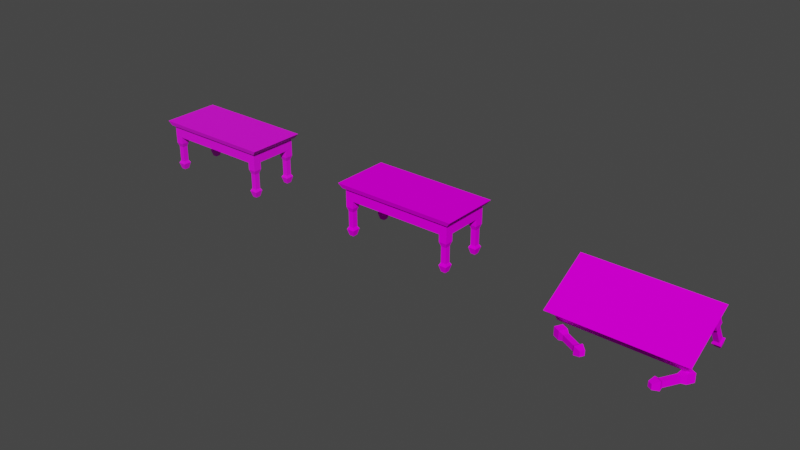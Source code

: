 # Source: coftab1a.blend  (saved by Blender 2.92.15; exported with 4.5.12 LTS)
import bpy
from mathutils import Matrix  # noqa: F401  (used for matrix-valued properties, if any)

bpy.ops.wm.read_factory_settings(use_empty=True)
scene = bpy.context.scene
scene.name = 'Scene'

# ---- collections
col_collection = bpy.data.collections.new('Collection'); scene.collection.children.link(col_collection)

# ---- images (referenced by path relative to the original .blend; pixels are not part of the script)
import os
ASSET_DIR = os.environ.get("B2B_ASSET_DIR", "")  # directory of the original .blend (textures are referenced by path, not embedded)
HERE = os.path.dirname(os.path.abspath(__file__))  # packed textures are extracted next to this script under _unpacked/

def load_image(name, relpath, width, height, colorspace="sRGB"):
    """Load a texture the original file referenced (path relative to the .blend, or extracted next to this script)."""
    p = next((c for c in (os.path.join(HERE, relpath), os.path.join(ASSET_DIR, relpath)) if relpath and os.path.exists(c)), "")
    if p:
        img = bpy.data.images.load(p, check_existing=True)
        img.name = name
    else:  # same state as the original file: an image datablock whose file is absent (Cycles renders it pink)
        img = bpy.data.images.new(name, width, height)
        img.source = "FILE"
        img.filepath = "//" + (relpath or name)
    img.colorspace_settings.name = colorspace
    return img
img_sidtab1_png = load_image('sidtab1.png', 'sidtab1.png', 1024, 1024, 'sRGB')
img_sidtab1x_png = load_image('sidtab1x.png', 'sidtab1x.png', 1024, 1024, 'sRGB')

# ---- materials (node trees are filled in below, after node groups)
mat_sidtab1_png = bpy.data.materials.new('sidtab1.png')
mat_sidtab1_png.use_transparent_shadow = False
mat_sidtab1x_png = bpy.data.materials.new('sidtab1x.png')
mat_sidtab1x_png.use_transparent_shadow = False

# ---- material node trees
mat_sidtab1_png.use_nodes = True; mat_sidtab1_png.node_tree.nodes.clear()
_N = mat_sidtab1_png.node_tree.nodes; _L = mat_sidtab1_png.node_tree.links
n0 = _N.new('ShaderNodeBsdfPrincipled'); n0.name = 'Principled BSDF'; n0.location = (10, 300)
n0.distribution = 'GGX'
n0.subsurface_method = 'BURLEY'
n0.inputs[3].default_value = 1.45
n0.inputs[27].default_value = (0.0, 0.0, 0.0, 1.0)
n0.inputs[28].default_value = 1.0
n1 = _N.new('ShaderNodeOutputMaterial'); n1.name = 'Material Output'; n1.location = (300, 300)
n2 = _N.new('ShaderNodeTexImage'); n2.name = 'Image Texture'; n2.location = (-280, 280)
n2.image = img_sidtab1_png
_L.new(n0.outputs[0], n1.inputs[0])
_L.new(n2.outputs[0], n0.inputs[0])
n1.is_active_output = True
mat_sidtab1x_png.use_nodes = True; mat_sidtab1x_png.node_tree.nodes.clear()
_N = mat_sidtab1x_png.node_tree.nodes; _L = mat_sidtab1x_png.node_tree.links
n0 = _N.new('ShaderNodeBsdfPrincipled'); n0.name = 'Principled BSDF'; n0.location = (10, 300)
n0.distribution = 'GGX'
n0.subsurface_method = 'BURLEY'
n0.inputs[3].default_value = 1.45
n0.inputs[13].default_value = 0.0
n0.inputs[27].default_value = (0.0, 0.0, 0.0, 1.0)
n0.inputs[28].default_value = 1.0
n1 = _N.new('ShaderNodeOutputMaterial'); n1.name = 'Material Output'; n1.location = (300, 300)
n2 = _N.new('ShaderNodeTexImage'); n2.name = 'Image Texture'; n2.location = (-280, 280)
n2.image = img_sidtab1x_png
_L.new(n0.outputs[0], n1.inputs[0])
_L.new(n2.outputs[0], n0.inputs[0])
n1.is_active_output = True

# ---- world
world_world = bpy.data.worlds.new('World'); scene.world = world_world
world_world.use_nodes = True; world_world.node_tree.nodes.clear()
_N = world_world.node_tree.nodes; _L = world_world.node_tree.links
n0 = _N.new('ShaderNodeOutputWorld'); n0.name = 'World Output'; n0.location = (300, 300)
n1 = _N.new('ShaderNodeBackground'); n1.name = 'Background'; n1.location = (10, 300)
n1.inputs[0].default_value = (0.05088, 0.05088, 0.05088, 1.0)
_L.new(n1.outputs[0], n0.inputs[0])
n0.is_active_output = True
world_world.color = (0.05088, 0.05088, 0.05088)
world_world.use_sun_shadow = False
world_world.sun_shadow_jitter_overblur = 0.0

# ---- meshes
me_leg1 = bpy.data.meshes.new('leg1')
me_leg1.from_pydata([(2.1, 0.7353, 0.4292), (2.439, 0.7353, 0.4292), (2.1, 1.097, 0.4292), (2.439, 1.097, 0.4292), (2.17, 0.8097, -1.121), (2.369, 0.8097, -1.121), (2.17, 1.022, -1.121), (2.369, 1.022, -1.121), (2.1, 0.7353, 0.1191), (2.439, 0.7353, 0.1191), (2.439, 1.097, 0.1191), (2.1, 1.097, 0.1191), (2.159, 0.7979, -0.06494), (2.38, 0.7979, -0.06494), (2.38, 1.034, -0.06494), (2.159, 1.034, -0.06494), (2.159, 0.7979, -0.7446), (2.38, 0.7979, -0.7446), (2.38, 1.034, -0.7446), (2.159, 1.034, -0.7446), (2.1, 0.7353, -0.8495), (2.439, 0.7353, -0.8495), (2.439, 1.097, -0.8495), (2.1, 1.097, -0.8495), (-2.439, -1.095, 0.9239), (2.439, -1.095, 0.9239), (-2.439, 1.097, 0.9239), (2.439, 1.097, 0.9239), (-2.439, -1.095, 0.4338), (2.439, -1.095, 0.4338), (-2.439, 1.097, 0.4338), (2.439, 1.097, 0.4338), (-2.538, -1.195, 0.9234), (2.538, -1.195, 0.9234), (-2.538, 1.195, 0.9234), (2.538, 1.195, 0.9234), (-2.69, -1.266, 1.121), (2.69, -1.266, 1.121), (-2.69, 1.266, 1.121), (2.69, 1.266, 1.121), (2.1, -1.094, 0.4292), (2.438, -1.094, 0.4292), (2.1, -0.7326, 0.4292), (2.438, -0.7326, 0.4292), (2.169, -1.019, -1.121), (2.369, -1.019, -1.121), (2.169, -0.807, -1.121), (2.369, -0.807, -1.121), (2.1, -1.094, 0.1191), (2.438, -1.094, 0.1191), (2.438, -0.7326, 0.1191), (2.1, -0.7326, 0.1191), (2.158, -1.031, -0.06494), (2.38, -1.031, -0.06494), (2.38, -0.7952, -0.06494), (2.158, -0.7952, -0.06494), (2.158, -1.031, -0.7446), (2.38, -1.031, -0.7446), (2.38, -0.7952, -0.7446), (2.158, -0.7952, -0.7446), (2.1, -1.094, -0.8495), (2.438, -1.094, -0.8495), (2.438, -0.7326, -0.8495), (2.1, -0.7326, -0.8495), (-2.438, -1.094, 0.4292), (-2.1, -1.094, 0.4292), (-2.438, -0.7326, 0.4292), (-2.1, -0.7326, 0.4292), (-2.369, -1.019, -1.121), (-2.17, -1.019, -1.121), (-2.369, -0.807, -1.121), (-2.17, -0.807, -1.121), (-2.438, -1.094, 0.1191), (-2.1, -1.094, 0.1191), (-2.1, -0.7326, 0.1191), (-2.438, -0.7326, 0.1191), (-2.38, -1.031, -0.06494), (-2.159, -1.031, -0.06494), (-2.159, -0.7952, -0.06494), (-2.38, -0.7952, -0.06494), (-2.38, -1.031, -0.7446), (-2.159, -1.031, -0.7446), (-2.159, -0.7952, -0.7446), (-2.38, -0.7952, -0.7446), (-2.438, -1.094, -0.8495), (-2.1, -1.094, -0.8495), (-2.1, -0.7326, -0.8495), (-2.438, -0.7326, -0.8495), (-2.438, 0.7353, 0.4292), (-2.1, 0.7353, 0.4292), (-2.438, 1.097, 0.4292), (-2.1, 1.097, 0.4292), (-2.369, 0.8097, -1.121), (-2.169, 0.8097, -1.121), (-2.369, 1.022, -1.121), (-2.169, 1.022, -1.121), (-2.438, 0.7353, 0.1191), (-2.1, 0.7353, 0.1191), (-2.1, 1.097, 0.1191), (-2.438, 1.097, 0.1191), (-2.38, 0.7979, -0.06494), (-2.158, 0.7979, -0.06494), (-2.158, 1.034, -0.06494), (-2.38, 1.034, -0.06494), (-2.38, 0.7979, -0.7446), (-2.158, 0.7979, -0.7446), (-2.158, 1.034, -0.7446), (-2.38, 1.034, -0.7446), (-2.438, 0.7353, -0.8495), (-2.1, 0.7353, -0.8495), (-2.1, 1.097, -0.8495), (-2.438, 1.097, -0.8495)], [], [(0, 3, 2), (1, 3, 0), (4, 7, 5), (6, 7, 4), (0, 9, 1), (8, 9, 0), (8, 13, 9), (12, 13, 8), (12, 17, 13), (16, 17, 12), (16, 21, 17), (20, 21, 16), (20, 5, 21), (4, 5, 20), (1, 10, 3), (9, 10, 1), (9, 14, 10), (13, 14, 9), (13, 18, 14), (17, 18, 13), (17, 22, 18), (21, 22, 17), (21, 7, 22), (5, 7, 21), (3, 11, 2), (10, 11, 3), (10, 15, 11), (14, 15, 10), (14, 19, 15), (18, 19, 14), (18, 23, 19), (22, 23, 18), (22, 6, 23), (7, 6, 22), (2, 8, 0), (11, 8, 2), (11, 12, 8), (15, 12, 11), (15, 16, 12), (19, 16, 15), (19, 20, 16), (23, 20, 19), (23, 4, 20), (6, 4, 23), (24, 27, 26), (25, 27, 24), (24, 29, 25), (28, 29, 24), (25, 31, 27), (29, 31, 25), (27, 30, 26), (31, 30, 27), (26, 28, 24), (30, 28, 26), (35, 32, 34), (33, 32, 35), (37, 32, 33), (36, 32, 37), (39, 33, 35), (37, 33, 39), (38, 35, 34), (39, 35, 38), (36, 34, 32), (38, 34, 36), (40, 43, 42), (41, 43, 40), (44, 47, 45), (46, 47, 44), (40, 49, 41), (48, 49, 40), (48, 53, 49), (52, 53, 48), (52, 57, 53), (56, 57, 52), (56, 61, 57), (60, 61, 56), (60, 45, 61), (44, 45, 60), (41, 50, 43), (49, 50, 41), (49, 54, 50), (53, 54, 49), (53, 58, 54), (57, 58, 53), (57, 62, 58), (61, 62, 57), (61, 47, 62), (45, 47, 61), (43, 51, 42), (50, 51, 43), (50, 55, 51), (54, 55, 50), (54, 59, 55), (58, 59, 54), (58, 63, 59), (62, 63, 58), (62, 46, 63), (47, 46, 62), (42, 48, 40), (51, 48, 42), (51, 52, 48), (55, 52, 51), (55, 56, 52), (59, 56, 55), (59, 60, 56), (63, 60, 59), (63, 44, 60), (46, 44, 63), (64, 67, 66), (65, 67, 64), (68, 71, 69), (70, 71, 68), (64, 73, 65), (72, 73, 64), (72, 77, 73), (76, 77, 72), (76, 81, 77), (80, 81, 76), (80, 85, 81), (84, 85, 80), (84, 69, 85), (68, 69, 84), (65, 74, 67), (73, 74, 65), (73, 78, 74), (77, 78, 73), (77, 82, 78), (81, 82, 77), (81, 86, 82), (85, 86, 81), (85, 71, 86), (69, 71, 85), (67, 75, 66), (74, 75, 67), (74, 79, 75), (78, 79, 74), (78, 83, 79), (82, 83, 78), (82, 87, 83), (86, 87, 82), (86, 70, 87), (71, 70, 86), (66, 72, 64), (75, 72, 66), (75, 76, 72), (79, 76, 75), (79, 80, 76), (83, 80, 79), (83, 84, 80), (87, 84, 83), (87, 68, 84), (70, 68, 87), (88, 91, 90), (89, 91, 88), (92, 95, 93), (94, 95, 92), (88, 97, 89), (96, 97, 88), (96, 101, 97), (100, 101, 96), (100, 105, 101), (104, 105, 100), (104, 109, 105), (108, 109, 104), (108, 93, 109), (92, 93, 108), (89, 98, 91), (97, 98, 89), (97, 102, 98), (101, 102, 97), (101, 106, 102), (105, 106, 101), (105, 110, 106), (109, 110, 105), (109, 95, 110), (93, 95, 109), (91, 99, 90), (98, 99, 91), (98, 103, 99), (102, 103, 98), (102, 107, 103), (106, 107, 102), (106, 111, 107), (110, 111, 106), (110, 94, 111), (95, 94, 110), (90, 96, 88), (99, 96, 90), (99, 100, 96), (103, 100, 99), (103, 104, 100), (107, 104, 103), (107, 108, 104), (111, 108, 107), (111, 92, 108), (94, 92, 111), (28, 31, 29), (30, 31, 28), (39, 36, 37), (38, 36, 39)])
_uv = me_leg1.uv_layers.new(name='UVMap')
_uv.uv.foreach_set('vector', [0.8125, 0.0, 0.9375, 0.5, 0.8125, 0.5, 0.9375, 0.0, 0.9375, 0.5, 0.8125, 0.0, 0.9375, 0.0, 0.8125, 0.5, 0.8125, 0.0, 0.9375, 0.5, 0.8125, 0.5, 0.9375, 0.0, 0.8125, 0.0, 0.9375, 0.1, 0.9375, 0.0, 0.8125, 0.1, 0.9375, 0.1, 0.8125, 0.0, 0.8125, 0.1, 0.9375, 0.2, 0.9375, 0.1, 0.8125, 0.2, 0.9375, 0.2, 0.8125, 0.1, 0.8125, 0.2, 0.9375, 0.3, 0.9375, 0.2, 0.8125, 0.3, 0.9375, 0.3, 0.8125, 0.2, 0.8125, 0.3, 0.9375, 0.4, 0.9375, 0.3, 0.8125, 0.4, 0.9375, 0.4, 0.8125, 0.3, 0.8125, 0.4, 0.9375, 0.5, 0.9375, 0.4, 0.8125, 0.5, 0.9375, 0.5, 0.8125, 0.4, 0.8125, 0.0, 0.9375, 0.1, 0.9375, 0.0, 0.8125, 0.1, 0.9375, 0.1, 0.8125, 0.0, 0.8125, 0.1, 0.9375, 0.2, 0.9375, 0.1, 0.8125, 0.2, 0.9375, 0.2, 0.8125, 0.1, 0.8125, 0.2, 0.9375, 0.3, 0.9375, 0.2, 0.8125, 0.3, 0.9375, 0.3, 0.8125, 0.2, 0.8125, 0.3, 0.9375, 0.4, 0.9375, 0.3, 0.8125, 0.4, 0.9375, 0.4, 0.8125, 0.3, 0.8125, 0.4, 0.9375, 0.5, 0.9375, 0.4, 0.8125, 0.5, 0.9375, 0.5, 0.8125, 0.4, 0.8125, 0.0, 0.9375, 0.1, 0.9375, 0.0, 0.8125, 0.1, 0.9375, 0.1, 0.8125, 0.0, 0.8125, 0.1, 0.9375, 0.2, 0.9375, 0.1, 0.8125, 0.2, 0.9375, 0.2, 0.8125, 0.1, 0.8125, 0.2, 0.9375, 0.3, 0.9375, 0.2, 0.8125, 0.3, 0.9375, 0.3, 0.8125, 0.2, 0.8125, 0.3, 0.9375, 0.4, 0.9375, 0.3, 0.8125, 0.4, 0.9375, 0.4, 0.8125, 0.3, 0.8125, 0.4, 0.9375, 0.5, 0.9375, 0.4, 0.8125, 0.5, 0.9375, 0.5, 0.8125, 0.4, 0.8125, 0.0, 0.9375, 0.1, 0.9375, 0.0, 0.8125, 0.1, 0.9375, 0.1, 0.8125, 0.0, 0.8125, 0.1, 0.9375, 0.2, 0.9375, 0.1, 0.8125, 0.2, 0.9375, 0.2, 0.8125, 0.1, 0.8125, 0.2, 0.9375, 0.3, 0.9375, 0.2, 0.8125, 0.3, 0.9375, 0.3, 0.8125, 0.2, 0.8125, 0.3, 0.9375, 0.4, 0.9375, 0.3, 0.8125, 0.4, 0.9375, 0.4, 0.8125, 0.3, 0.8125, 0.4, 0.9375, 0.5, 0.9375, 0.4, 0.8125, 0.5, 0.9375, 0.5, 0.8125, 0.4, 0.0003347, 0.0001512, 0.7271, 0.3023, 0.0003347, 0.3023, 0.7271, 0.000151, 0.7271, 0.3023, 0.0003347, 0.0001512, 0.0003347, 0.1393, 0.7271, 0.02523, 0.7271, 0.1393, 0.0003347, 0.02523, 0.7271, 0.02523, 0.0003347, 0.1393, 0.0003635, 0.1393, 0.7271, 0.02523, 0.7271, 0.1393, 0.0003635, 0.02523, 0.7271, 0.02523, 0.0003635, 0.1393, 0.000392, 0.1393, 0.7272, 0.02523, 0.7272, 0.1393, 0.000392, 0.02523, 0.7272, 0.02523, 0.000392, 0.1393, 0.0003635, 0.1393, 0.7271, 0.02523, 0.7271, 0.1393, 0.0003635, 0.02523, 0.7271, 0.02523, 0.0003635, 0.1393, 0.1678, 0.9194, 0.8453, 0.5806, 0.8453, 0.9194, 0.1678, 0.5806, 0.8453, 0.5806, 0.1678, 0.9194, 0.8526, 0.6037, 0.1547, 0.5135, 0.8322, 0.5135, 0.1344, 0.6037, 0.1547, 0.5135, 0.8526, 0.6037, 0.8591, 0.6037, 0.1612, 0.5135, 0.8388, 0.5135, 0.1409, 0.6037, 0.1612, 0.5135, 0.8591, 0.6037, 0.8656, 0.6037, 0.1678, 0.5135, 0.8453, 0.5135, 0.1474, 0.6037, 0.1678, 0.5135, 0.8656, 0.6037, 0.8591, 0.6037, 0.1612, 0.5135, 0.8388, 0.5135, 0.1409, 0.6037, 0.1612, 0.5135, 0.8591, 0.6037, 0.8125, 0.0, 0.9375, 0.5, 0.8125, 0.5, 0.9375, 0.0, 0.9375, 0.5, 0.8125, 0.0, 0.9375, 0.0, 0.8125, 0.5, 0.8125, 0.0, 0.9375, 0.5, 0.8125, 0.5, 0.9375, 0.0, 0.8125, 0.0, 0.9375, 0.1, 0.9375, 0.0, 0.8125, 0.1, 0.9375, 0.1, 0.8125, 0.0, 0.8125, 0.1, 0.9375, 0.2, 0.9375, 0.1, 0.8125, 0.2, 0.9375, 0.2, 0.8125, 0.1, 0.8125, 0.2, 0.9375, 0.3, 0.9375, 0.2, 0.8125, 0.3, 0.9375, 0.3, 0.8125, 0.2, 0.8125, 0.3, 0.9375, 0.4, 0.9375, 0.3, 0.8125, 0.4, 0.9375, 0.4, 0.8125, 0.3, 0.8125, 0.4, 0.9375, 0.5, 0.9375, 0.4, 0.8125, 0.5, 0.9375, 0.5, 0.8125, 0.4, 0.8125, 0.0, 0.9375, 0.1, 0.9375, 0.0, 0.8125, 0.1, 0.9375, 0.1, 0.8125, 0.0, 0.8125, 0.1, 0.9375, 0.2, 0.9375, 0.1, 0.8125, 0.2, 0.9375, 0.2, 0.8125, 0.1, 0.8125, 0.2, 0.9375, 0.3, 0.9375, 0.2, 0.8125, 0.3, 0.9375, 0.3, 0.8125, 0.2, 0.8125, 0.3, 0.9375, 0.4, 0.9375, 0.3, 0.8125, 0.4, 0.9375, 0.4, 0.8125, 0.3, 0.8125, 0.4, 0.9375, 0.5, 0.9375, 0.4, 0.8125, 0.5, 0.9375, 0.5, 0.8125, 0.4, 0.8125, 0.0, 0.9375, 0.1, 0.9375, 0.0, 0.8125, 0.1, 0.9375, 0.1, 0.8125, 0.0, 0.8125, 0.1, 0.9375, 0.2, 0.9375, 0.1, 0.8125, 0.2, 0.9375, 0.2, 0.8125, 0.1, 0.8125, 0.2, 0.9375, 0.3, 0.9375, 0.2, 0.8125, 0.3, 0.9375, 0.3, 0.8125, 0.2, 0.8125, 0.3, 0.9375, 0.4, 0.9375, 0.3, 0.8125, 0.4, 0.9375, 0.4, 0.8125, 0.3, 0.8125, 0.4, 0.9375, 0.5, 0.9375, 0.4, 0.8125, 0.5, 0.9375, 0.5, 0.8125, 0.4, 0.8125, 0.0, 0.9375, 0.1, 0.9375, 0.0, 0.8125, 0.1, 0.9375, 0.1, 0.8125, 0.0, 0.8125, 0.1, 0.9375, 0.2, 0.9375, 0.1, 0.8125, 0.2, 0.9375, 0.2, 0.8125, 0.1, 0.8125, 0.2, 0.9375, 0.3, 0.9375, 0.2, 0.8125, 0.3, 0.9375, 0.3, 0.8125, 0.2, 0.8125, 0.3, 0.9375, 0.4, 0.9375, 0.3, 0.8125, 0.4, 0.9375, 0.4, 0.8125, 0.3, 0.8125, 0.4, 0.9375, 0.5, 0.9375, 0.4, 0.8125, 0.5, 0.9375, 0.5, 0.8125, 0.4, 0.8125, 0.0, 0.9375, 0.5, 0.8125, 0.5, 0.9375, 0.0, 0.9375, 0.5, 0.8125, 0.0, 0.9375, 0.0, 0.8125, 0.5, 0.8125, 0.0, 0.9375, 0.5, 0.8125, 0.5, 0.9375, 0.0, 0.8125, 0.0, 0.9375, 0.1, 0.9375, 0.0, 0.8125, 0.1, 0.9375, 0.1, 0.8125, 0.0, 0.8125, 0.1, 0.9375, 0.2, 0.9375, 0.1, 0.8125, 0.2, 0.9375, 0.2, 0.8125, 0.1, 0.8125, 0.2, 0.9375, 0.3, 0.9375, 0.2, 0.8125, 0.3, 0.9375, 0.3, 0.8125, 0.2, 0.8125, 0.3, 0.9375, 0.4, 0.9375, 0.3, 0.8125, 0.4, 0.9375, 0.4, 0.8125, 0.3, 0.8125, 0.4, 0.9375, 0.5, 0.9375, 0.4, 0.8125, 0.5, 0.9375, 0.5, 0.8125, 0.4, 0.8125, 0.0, 0.9375, 0.1, 0.9375, 0.0, 0.8125, 0.1, 0.9375, 0.1, 0.8125, 0.0, 0.8125, 0.1, 0.9375, 0.2, 0.9375, 0.1, 0.8125, 0.2, 0.9375, 0.2, 0.8125, 0.1, 0.8125, 0.2, 0.9375, 0.3, 0.9375, 0.2, 0.8125, 0.3, 0.9375, 0.3, 0.8125, 0.2, 0.8125, 0.3, 0.9375, 0.4, 0.9375, 0.3, 0.8125, 0.4, 0.9375, 0.4, 0.8125, 0.3, 0.8125, 0.4, 0.9375, 0.5, 0.9375, 0.4, 0.8125, 0.5, 0.9375, 0.5, 0.8125, 0.4, 0.8125, 0.0, 0.9375, 0.1, 0.9375, 0.0, 0.8125, 0.1, 0.9375, 0.1, 0.8125, 0.0, 0.8125, 0.1, 0.9375, 0.2, 0.9375, 0.1, 0.8125, 0.2, 0.9375, 0.2, 0.8125, 0.1, 0.8125, 0.2, 0.9375, 0.3, 0.9375, 0.2, 0.8125, 0.3, 0.9375, 0.3, 0.8125, 0.2, 0.8125, 0.3, 0.9375, 0.4, 0.9375, 0.3, 0.8125, 0.4, 0.9375, 0.4, 0.8125, 0.3, 0.8125, 0.4, 0.9375, 0.5, 0.9375, 0.4, 0.8125, 0.5, 0.9375, 0.5, 0.8125, 0.4, 0.8125, 0.0, 0.9375, 0.1, 0.9375, 0.0, 0.8125, 0.1, 0.9375, 0.1, 0.8125, 0.0, 0.8125, 0.1, 0.9375, 0.2, 0.9375, 0.1, 0.8125, 0.2, 0.9375, 0.2, 0.8125, 0.1, 0.8125, 0.2, 0.9375, 0.3, 0.9375, 0.2, 0.8125, 0.3, 0.9375, 0.3, 0.8125, 0.2, 0.8125, 0.3, 0.9375, 0.4, 0.9375, 0.3, 0.8125, 0.4, 0.9375, 0.4, 0.8125, 0.3, 0.8125, 0.4, 0.9375, 0.5, 0.9375, 0.4, 0.8125, 0.5, 0.9375, 0.5, 0.8125, 0.4, 0.8125, 0.0, 0.9375, 0.5, 0.8125, 0.5, 0.9375, 0.0, 0.9375, 0.5, 0.8125, 0.0, 0.9375, 0.0, 0.8125, 0.5, 0.8125, 0.0, 0.9375, 0.5, 0.8125, 0.5, 0.9375, 0.0, 0.8125, 0.0, 0.9375, 0.1, 0.9375, 0.0, 0.8125, 0.1, 0.9375, 0.1, 0.8125, 0.0, 0.8125, 0.1, 0.9375, 0.2, 0.9375, 0.1, 0.8125, 0.2, 0.9375, 0.2, 0.8125, 0.1, 0.8125, 0.2, 0.9375, 0.3, 0.9375, 0.2, 0.8125, 0.3, 0.9375, 0.3, 0.8125, 0.2, 0.8125, 0.3, 0.9375, 0.4, 0.9375, 0.3, 0.8125, 0.4, 0.9375, 0.4, 0.8125, 0.3, 0.8125, 0.4, 0.9375, 0.5, 0.9375, 0.4, 0.8125, 0.5, 0.9375, 0.5, 0.8125, 0.4, 0.8125, 0.0, 0.9375, 0.1, 0.9375, 0.0, 0.8125, 0.1, 0.9375, 0.1, 0.8125, 0.0, 0.8125, 0.1, 0.9375, 0.2, 0.9375, 0.1, 0.8125, 0.2, 0.9375, 0.2, 0.8125, 0.1, 0.8125, 0.2, 0.9375, 0.3, 0.9375, 0.2, 0.8125, 0.3, 0.9375, 0.3, 0.8125, 0.2, 0.8125, 0.3, 0.9375, 0.4, 0.9375, 0.3, 0.8125, 0.4, 0.9375, 0.4, 0.8125, 0.3, 0.8125, 0.4, 0.9375, 0.5, 0.9375, 0.4, 0.8125, 0.5, 0.9375, 0.5, 0.8125, 0.4, 0.8125, 0.0, 0.9375, 0.1, 0.9375, 0.0, 0.8125, 0.1, 0.9375, 0.1, 0.8125, 0.0, 0.8125, 0.1, 0.9375, 0.2, 0.9375, 0.1, 0.8125, 0.2, 0.9375, 0.2, 0.8125, 0.1, 0.8125, 0.2, 0.9375, 0.3, 0.9375, 0.2, 0.8125, 0.3, 0.9375, 0.3, 0.8125, 0.2, 0.8125, 0.3, 0.9375, 0.4, 0.9375, 0.3, 0.8125, 0.4, 0.9375, 0.4, 0.8125, 0.3, 0.8125, 0.4, 0.9375, 0.5, 0.9375, 0.4, 0.8125, 0.5, 0.9375, 0.5, 0.8125, 0.4, 0.8125, 0.0, 0.9375, 0.1, 0.9375, 0.0, 0.8125, 0.1, 0.9375, 0.1, 0.8125, 0.0, 0.8125, 0.1, 0.9375, 0.2, 0.9375, 0.1, 0.8125, 0.2, 0.9375, 0.2, 0.8125, 0.1, 0.8125, 0.2, 0.9375, 0.3, 0.9375, 0.2, 0.8125, 0.3, 0.9375, 0.3, 0.8125, 0.2, 0.8125, 0.3, 0.9375, 0.4, 0.9375, 0.3, 0.8125, 0.4, 0.9375, 0.4, 0.8125, 0.3, 0.8125, 0.4, 0.9375, 0.5, 0.9375, 0.4, 0.8125, 0.5, 0.9375, 0.5, 0.8125, 0.4, 0.0005, 0.5002, 0.9995, 0.9998, 0.9995, 0.5002, 0.0005, 0.9998, 0.9995, 0.9998, 0.0005, 0.5002, 1.0, 1.0, 0.0, 0.5, 1.0, 0.5, 0.0, 1.0, 0.0, 0.5, 1.0, 1.0])
me_leg1.materials.append(mat_sidtab1_png)
me_leg1.use_remesh_fix_poles = True
me_leg1.use_remesh_preserve_attributes = False
me_leg1.use_mirror_vertex_groups = False
me_leg1.update()
me_leg1_001 = bpy.data.meshes.new('leg1.001')
me_leg1_001.from_pydata([(2.1, 0.7353, 0.4292), (2.439, 0.7353, 0.4292), (2.1, 1.097, 0.4292), (2.439, 1.097, 0.4292), (2.17, 0.8097, -1.121), (2.369, 0.8097, -1.121), (2.17, 1.022, -1.121), (2.369, 1.022, -1.121), (2.1, 0.7353, 0.1191), (2.439, 0.7353, 0.1191), (2.439, 1.097, 0.1191), (2.1, 1.097, 0.1191), (2.159, 0.7979, -0.06494), (2.38, 0.7979, -0.06494), (2.38, 1.034, -0.06494), (2.159, 1.034, -0.06494), (2.159, 0.7979, -0.7446), (2.38, 0.7979, -0.7446), (2.38, 1.034, -0.7446), (2.159, 1.034, -0.7446), (2.1, 0.7353, -0.8495), (2.439, 0.7353, -0.8495), (2.439, 1.097, -0.8495), (2.1, 1.097, -0.8495), (-2.439, -1.095, 0.9239), (2.439, -1.095, 0.9239), (-2.439, 1.097, 0.9239), (2.439, 1.097, 0.9239), (-2.439, -1.095, 0.4338), (2.439, -1.095, 0.4338), (-2.439, 1.097, 0.4338), (2.439, 1.097, 0.4338), (-2.538, -1.195, 0.9234), (2.538, -1.195, 0.9234), (-2.538, 1.195, 0.9234), (2.538, 1.195, 0.9234), (-2.69, -1.266, 1.121), (2.69, -1.266, 1.121), (-2.69, 1.266, 1.121), (2.69, 1.266, 1.121), (2.1, -1.094, 0.4292), (2.438, -1.094, 0.4292), (2.1, -0.7326, 0.4292), (2.438, -0.7326, 0.4292), (2.169, -1.019, -1.121), (2.369, -1.019, -1.121), (2.169, -0.807, -1.121), (2.369, -0.807, -1.121), (2.1, -1.094, 0.1191), (2.438, -1.094, 0.1191), (2.438, -0.7326, 0.1191), (2.1, -0.7326, 0.1191), (2.158, -1.031, -0.06494), (2.38, -1.031, -0.06494), (2.38, -0.7952, -0.06494), (2.158, -0.7952, -0.06494), (2.158, -1.031, -0.7446), (2.38, -1.031, -0.7446), (2.38, -0.7952, -0.7446), (2.158, -0.7952, -0.7446), (2.1, -1.094, -0.8495), (2.438, -1.094, -0.8495), (2.438, -0.7326, -0.8495), (2.1, -0.7326, -0.8495), (-2.438, -1.094, 0.4292), (-2.1, -1.094, 0.4292), (-2.438, -0.7326, 0.4292), (-2.1, -0.7326, 0.4292), (-2.369, -1.019, -1.121), (-2.17, -1.019, -1.121), (-2.369, -0.807, -1.121), (-2.17, -0.807, -1.121), (-2.438, -1.094, 0.1191), (-2.1, -1.094, 0.1191), (-2.1, -0.7326, 0.1191), (-2.438, -0.7326, 0.1191), (-2.38, -1.031, -0.06494), (-2.159, -1.031, -0.06494), (-2.159, -0.7952, -0.06494), (-2.38, -0.7952, -0.06494), (-2.38, -1.031, -0.7446), (-2.159, -1.031, -0.7446), (-2.159, -0.7952, -0.7446), (-2.38, -0.7952, -0.7446), (-2.438, -1.094, -0.8495), (-2.1, -1.094, -0.8495), (-2.1, -0.7326, -0.8495), (-2.438, -0.7326, -0.8495), (-2.438, 0.7353, 0.4292), (-2.1, 0.7353, 0.4292), (-2.438, 1.097, 0.4292), (-2.1, 1.097, 0.4292), (-2.369, 0.8097, -1.121), (-2.169, 0.8097, -1.121), (-2.369, 1.022, -1.121), (-2.169, 1.022, -1.121), (-2.438, 0.7353, 0.1191), (-2.1, 0.7353, 0.1191), (-2.1, 1.097, 0.1191), (-2.438, 1.097, 0.1191), (-2.38, 0.7979, -0.06494), (-2.158, 0.7979, -0.06494), (-2.158, 1.034, -0.06494), (-2.38, 1.034, -0.06494), (-2.38, 0.7979, -0.7446), (-2.158, 0.7979, -0.7446), (-2.158, 1.034, -0.7446), (-2.38, 1.034, -0.7446), (-2.438, 0.7353, -0.8495), (-2.1, 0.7353, -0.8495), (-2.1, 1.097, -0.8495), (-2.438, 1.097, -0.8495)], [], [(0, 3, 2), (1, 3, 0), (4, 7, 5), (6, 7, 4), (0, 9, 1), (8, 9, 0), (8, 13, 9), (12, 13, 8), (12, 17, 13), (16, 17, 12), (16, 21, 17), (20, 21, 16), (20, 5, 21), (4, 5, 20), (1, 10, 3), (9, 10, 1), (9, 14, 10), (13, 14, 9), (13, 18, 14), (17, 18, 13), (17, 22, 18), (21, 22, 17), (21, 7, 22), (5, 7, 21), (3, 11, 2), (10, 11, 3), (10, 15, 11), (14, 15, 10), (14, 19, 15), (18, 19, 14), (18, 23, 19), (22, 23, 18), (22, 6, 23), (7, 6, 22), (2, 8, 0), (11, 8, 2), (11, 12, 8), (15, 12, 11), (15, 16, 12), (19, 16, 15), (19, 20, 16), (23, 20, 19), (23, 4, 20), (6, 4, 23), (24, 27, 26), (25, 27, 24), (24, 29, 25), (28, 29, 24), (25, 31, 27), (29, 31, 25), (27, 30, 26), (31, 30, 27), (26, 28, 24), (30, 28, 26), (35, 32, 34), (33, 32, 35), (37, 32, 33), (36, 32, 37), (39, 33, 35), (37, 33, 39), (38, 35, 34), (39, 35, 38), (36, 34, 32), (38, 34, 36), (40, 43, 42), (41, 43, 40), (44, 47, 45), (46, 47, 44), (40, 49, 41), (48, 49, 40), (48, 53, 49), (52, 53, 48), (52, 57, 53), (56, 57, 52), (56, 61, 57), (60, 61, 56), (60, 45, 61), (44, 45, 60), (41, 50, 43), (49, 50, 41), (49, 54, 50), (53, 54, 49), (53, 58, 54), (57, 58, 53), (57, 62, 58), (61, 62, 57), (61, 47, 62), (45, 47, 61), (43, 51, 42), (50, 51, 43), (50, 55, 51), (54, 55, 50), (54, 59, 55), (58, 59, 54), (58, 63, 59), (62, 63, 58), (62, 46, 63), (47, 46, 62), (42, 48, 40), (51, 48, 42), (51, 52, 48), (55, 52, 51), (55, 56, 52), (59, 56, 55), (59, 60, 56), (63, 60, 59), (63, 44, 60), (46, 44, 63), (64, 67, 66), (65, 67, 64), (68, 71, 69), (70, 71, 68), (64, 73, 65), (72, 73, 64), (72, 77, 73), (76, 77, 72), (76, 81, 77), (80, 81, 76), (80, 85, 81), (84, 85, 80), (84, 69, 85), (68, 69, 84), (65, 74, 67), (73, 74, 65), (73, 78, 74), (77, 78, 73), (77, 82, 78), (81, 82, 77), (81, 86, 82), (85, 86, 81), (85, 71, 86), (69, 71, 85), (67, 75, 66), (74, 75, 67), (74, 79, 75), (78, 79, 74), (78, 83, 79), (82, 83, 78), (82, 87, 83), (86, 87, 82), (86, 70, 87), (71, 70, 86), (66, 72, 64), (75, 72, 66), (75, 76, 72), (79, 76, 75), (79, 80, 76), (83, 80, 79), (83, 84, 80), (87, 84, 83), (87, 68, 84), (70, 68, 87), (88, 91, 90), (89, 91, 88), (92, 95, 93), (94, 95, 92), (88, 97, 89), (96, 97, 88), (96, 101, 97), (100, 101, 96), (100, 105, 101), (104, 105, 100), (104, 109, 105), (108, 109, 104), (108, 93, 109), (92, 93, 108), (89, 98, 91), (97, 98, 89), (97, 102, 98), (101, 102, 97), (101, 106, 102), (105, 106, 101), (105, 110, 106), (109, 110, 105), (109, 95, 110), (93, 95, 109), (91, 99, 90), (98, 99, 91), (98, 103, 99), (102, 103, 98), (102, 107, 103), (106, 107, 102), (106, 111, 107), (110, 111, 106), (110, 94, 111), (95, 94, 110), (90, 96, 88), (99, 96, 90), (99, 100, 96), (103, 100, 99), (103, 104, 100), (107, 104, 103), (107, 108, 104), (111, 108, 107), (111, 92, 108), (94, 92, 111), (28, 31, 29), (30, 31, 28), (39, 36, 37), (38, 36, 39)])
_uv = me_leg1_001.uv_layers.new(name='UVMap')
_uv.uv.foreach_set('vector', [0.8125, 0.0, 0.9375, 0.5, 0.8125, 0.5, 0.9375, 0.0, 0.9375, 0.5, 0.8125, 0.0, 0.9375, 0.0, 0.8125, 0.5, 0.8125, 0.0, 0.9375, 0.5, 0.8125, 0.5, 0.9375, 0.0, 0.8125, 0.0, 0.9375, 0.1, 0.9375, 0.0, 0.8125, 0.1, 0.9375, 0.1, 0.8125, 0.0, 0.8125, 0.1, 0.9375, 0.2, 0.9375, 0.1, 0.8125, 0.2, 0.9375, 0.2, 0.8125, 0.1, 0.8125, 0.2, 0.9375, 0.3, 0.9375, 0.2, 0.8125, 0.3, 0.9375, 0.3, 0.8125, 0.2, 0.8125, 0.3, 0.9375, 0.4, 0.9375, 0.3, 0.8125, 0.4, 0.9375, 0.4, 0.8125, 0.3, 0.8125, 0.4, 0.9375, 0.5, 0.9375, 0.4, 0.8125, 0.5, 0.9375, 0.5, 0.8125, 0.4, 0.8125, 0.0, 0.9375, 0.1, 0.9375, 0.0, 0.8125, 0.1, 0.9375, 0.1, 0.8125, 0.0, 0.8125, 0.1, 0.9375, 0.2, 0.9375, 0.1, 0.8125, 0.2, 0.9375, 0.2, 0.8125, 0.1, 0.8125, 0.2, 0.9375, 0.3, 0.9375, 0.2, 0.8125, 0.3, 0.9375, 0.3, 0.8125, 0.2, 0.8125, 0.3, 0.9375, 0.4, 0.9375, 0.3, 0.8125, 0.4, 0.9375, 0.4, 0.8125, 0.3, 0.8125, 0.4, 0.9375, 0.5, 0.9375, 0.4, 0.8125, 0.5, 0.9375, 0.5, 0.8125, 0.4, 0.8125, 0.0, 0.9375, 0.1, 0.9375, 0.0, 0.8125, 0.1, 0.9375, 0.1, 0.8125, 0.0, 0.8125, 0.1, 0.9375, 0.2, 0.9375, 0.1, 0.8125, 0.2, 0.9375, 0.2, 0.8125, 0.1, 0.8125, 0.2, 0.9375, 0.3, 0.9375, 0.2, 0.8125, 0.3, 0.9375, 0.3, 0.8125, 0.2, 0.8125, 0.3, 0.9375, 0.4, 0.9375, 0.3, 0.8125, 0.4, 0.9375, 0.4, 0.8125, 0.3, 0.8125, 0.4, 0.9375, 0.5, 0.9375, 0.4, 0.8125, 0.5, 0.9375, 0.5, 0.8125, 0.4, 0.8125, 0.0, 0.9375, 0.1, 0.9375, 0.0, 0.8125, 0.1, 0.9375, 0.1, 0.8125, 0.0, 0.8125, 0.1, 0.9375, 0.2, 0.9375, 0.1, 0.8125, 0.2, 0.9375, 0.2, 0.8125, 0.1, 0.8125, 0.2, 0.9375, 0.3, 0.9375, 0.2, 0.8125, 0.3, 0.9375, 0.3, 0.8125, 0.2, 0.8125, 0.3, 0.9375, 0.4, 0.9375, 0.3, 0.8125, 0.4, 0.9375, 0.4, 0.8125, 0.3, 0.8125, 0.4, 0.9375, 0.5, 0.9375, 0.4, 0.8125, 0.5, 0.9375, 0.5, 0.8125, 0.4, 0.0003347, 0.0001512, 0.7271, 0.3023, 0.0003347, 0.3023, 0.7271, 0.000151, 0.7271, 0.3023, 0.0003347, 0.0001512, 0.0003347, 0.1393, 0.7271, 0.02523, 0.7271, 0.1393, 0.0003347, 0.02523, 0.7271, 0.02523, 0.0003347, 0.1393, 0.0003635, 0.1393, 0.7271, 0.02523, 0.7271, 0.1393, 0.0003635, 0.02523, 0.7271, 0.02523, 0.0003635, 0.1393, 0.000392, 0.1393, 0.7272, 0.02523, 0.7272, 0.1393, 0.000392, 0.02523, 0.7272, 0.02523, 0.000392, 0.1393, 0.0003635, 0.1393, 0.7271, 0.02523, 0.7271, 0.1393, 0.0003635, 0.02523, 0.7271, 0.02523, 0.0003635, 0.1393, 0.1678, 0.9194, 0.8453, 0.5806, 0.8453, 0.9194, 0.1678, 0.5806, 0.8453, 0.5806, 0.1678, 0.9194, 0.8526, 0.6037, 0.1547, 0.5135, 0.8322, 0.5135, 0.1344, 0.6037, 0.1547, 0.5135, 0.8526, 0.6037, 0.8591, 0.6037, 0.1612, 0.5135, 0.8388, 0.5135, 0.1409, 0.6037, 0.1612, 0.5135, 0.8591, 0.6037, 0.8656, 0.6037, 0.1678, 0.5135, 0.8453, 0.5135, 0.1474, 0.6037, 0.1678, 0.5135, 0.8656, 0.6037, 0.8591, 0.6037, 0.1612, 0.5135, 0.8388, 0.5135, 0.1409, 0.6037, 0.1612, 0.5135, 0.8591, 0.6037, 0.8125, 0.0, 0.9375, 0.5, 0.8125, 0.5, 0.9375, 0.0, 0.9375, 0.5, 0.8125, 0.0, 0.9375, 0.0, 0.8125, 0.5, 0.8125, 0.0, 0.9375, 0.5, 0.8125, 0.5, 0.9375, 0.0, 0.8125, 0.0, 0.9375, 0.1, 0.9375, 0.0, 0.8125, 0.1, 0.9375, 0.1, 0.8125, 0.0, 0.8125, 0.1, 0.9375, 0.2, 0.9375, 0.1, 0.8125, 0.2, 0.9375, 0.2, 0.8125, 0.1, 0.8125, 0.2, 0.9375, 0.3, 0.9375, 0.2, 0.8125, 0.3, 0.9375, 0.3, 0.8125, 0.2, 0.8125, 0.3, 0.9375, 0.4, 0.9375, 0.3, 0.8125, 0.4, 0.9375, 0.4, 0.8125, 0.3, 0.8125, 0.4, 0.9375, 0.5, 0.9375, 0.4, 0.8125, 0.5, 0.9375, 0.5, 0.8125, 0.4, 0.8125, 0.0, 0.9375, 0.1, 0.9375, 0.0, 0.8125, 0.1, 0.9375, 0.1, 0.8125, 0.0, 0.8125, 0.1, 0.9375, 0.2, 0.9375, 0.1, 0.8125, 0.2, 0.9375, 0.2, 0.8125, 0.1, 0.8125, 0.2, 0.9375, 0.3, 0.9375, 0.2, 0.8125, 0.3, 0.9375, 0.3, 0.8125, 0.2, 0.8125, 0.3, 0.9375, 0.4, 0.9375, 0.3, 0.8125, 0.4, 0.9375, 0.4, 0.8125, 0.3, 0.8125, 0.4, 0.9375, 0.5, 0.9375, 0.4, 0.8125, 0.5, 0.9375, 0.5, 0.8125, 0.4, 0.8125, 0.0, 0.9375, 0.1, 0.9375, 0.0, 0.8125, 0.1, 0.9375, 0.1, 0.8125, 0.0, 0.8125, 0.1, 0.9375, 0.2, 0.9375, 0.1, 0.8125, 0.2, 0.9375, 0.2, 0.8125, 0.1, 0.8125, 0.2, 0.9375, 0.3, 0.9375, 0.2, 0.8125, 0.3, 0.9375, 0.3, 0.8125, 0.2, 0.8125, 0.3, 0.9375, 0.4, 0.9375, 0.3, 0.8125, 0.4, 0.9375, 0.4, 0.8125, 0.3, 0.8125, 0.4, 0.9375, 0.5, 0.9375, 0.4, 0.8125, 0.5, 0.9375, 0.5, 0.8125, 0.4, 0.8125, 0.0, 0.9375, 0.1, 0.9375, 0.0, 0.8125, 0.1, 0.9375, 0.1, 0.8125, 0.0, 0.8125, 0.1, 0.9375, 0.2, 0.9375, 0.1, 0.8125, 0.2, 0.9375, 0.2, 0.8125, 0.1, 0.8125, 0.2, 0.9375, 0.3, 0.9375, 0.2, 0.8125, 0.3, 0.9375, 0.3, 0.8125, 0.2, 0.8125, 0.3, 0.9375, 0.4, 0.9375, 0.3, 0.8125, 0.4, 0.9375, 0.4, 0.8125, 0.3, 0.8125, 0.4, 0.9375, 0.5, 0.9375, 0.4, 0.8125, 0.5, 0.9375, 0.5, 0.8125, 0.4, 0.8125, 0.0, 0.9375, 0.5, 0.8125, 0.5, 0.9375, 0.0, 0.9375, 0.5, 0.8125, 0.0, 0.9375, 0.0, 0.8125, 0.5, 0.8125, 0.0, 0.9375, 0.5, 0.8125, 0.5, 0.9375, 0.0, 0.8125, 0.0, 0.9375, 0.1, 0.9375, 0.0, 0.8125, 0.1, 0.9375, 0.1, 0.8125, 0.0, 0.8125, 0.1, 0.9375, 0.2, 0.9375, 0.1, 0.8125, 0.2, 0.9375, 0.2, 0.8125, 0.1, 0.8125, 0.2, 0.9375, 0.3, 0.9375, 0.2, 0.8125, 0.3, 0.9375, 0.3, 0.8125, 0.2, 0.8125, 0.3, 0.9375, 0.4, 0.9375, 0.3, 0.8125, 0.4, 0.9375, 0.4, 0.8125, 0.3, 0.8125, 0.4, 0.9375, 0.5, 0.9375, 0.4, 0.8125, 0.5, 0.9375, 0.5, 0.8125, 0.4, 0.8125, 0.0, 0.9375, 0.1, 0.9375, 0.0, 0.8125, 0.1, 0.9375, 0.1, 0.8125, 0.0, 0.8125, 0.1, 0.9375, 0.2, 0.9375, 0.1, 0.8125, 0.2, 0.9375, 0.2, 0.8125, 0.1, 0.8125, 0.2, 0.9375, 0.3, 0.9375, 0.2, 0.8125, 0.3, 0.9375, 0.3, 0.8125, 0.2, 0.8125, 0.3, 0.9375, 0.4, 0.9375, 0.3, 0.8125, 0.4, 0.9375, 0.4, 0.8125, 0.3, 0.8125, 0.4, 0.9375, 0.5, 0.9375, 0.4, 0.8125, 0.5, 0.9375, 0.5, 0.8125, 0.4, 0.8125, 0.0, 0.9375, 0.1, 0.9375, 0.0, 0.8125, 0.1, 0.9375, 0.1, 0.8125, 0.0, 0.8125, 0.1, 0.9375, 0.2, 0.9375, 0.1, 0.8125, 0.2, 0.9375, 0.2, 0.8125, 0.1, 0.8125, 0.2, 0.9375, 0.3, 0.9375, 0.2, 0.8125, 0.3, 0.9375, 0.3, 0.8125, 0.2, 0.8125, 0.3, 0.9375, 0.4, 0.9375, 0.3, 0.8125, 0.4, 0.9375, 0.4, 0.8125, 0.3, 0.8125, 0.4, 0.9375, 0.5, 0.9375, 0.4, 0.8125, 0.5, 0.9375, 0.5, 0.8125, 0.4, 0.8125, 0.0, 0.9375, 0.1, 0.9375, 0.0, 0.8125, 0.1, 0.9375, 0.1, 0.8125, 0.0, 0.8125, 0.1, 0.9375, 0.2, 0.9375, 0.1, 0.8125, 0.2, 0.9375, 0.2, 0.8125, 0.1, 0.8125, 0.2, 0.9375, 0.3, 0.9375, 0.2, 0.8125, 0.3, 0.9375, 0.3, 0.8125, 0.2, 0.8125, 0.3, 0.9375, 0.4, 0.9375, 0.3, 0.8125, 0.4, 0.9375, 0.4, 0.8125, 0.3, 0.8125, 0.4, 0.9375, 0.5, 0.9375, 0.4, 0.8125, 0.5, 0.9375, 0.5, 0.8125, 0.4, 0.8125, 0.0, 0.9375, 0.5, 0.8125, 0.5, 0.9375, 0.0, 0.9375, 0.5, 0.8125, 0.0, 0.9375, 0.0, 0.8125, 0.5, 0.8125, 0.0, 0.9375, 0.5, 0.8125, 0.5, 0.9375, 0.0, 0.8125, 0.0, 0.9375, 0.1, 0.9375, 0.0, 0.8125, 0.1, 0.9375, 0.1, 0.8125, 0.0, 0.8125, 0.1, 0.9375, 0.2, 0.9375, 0.1, 0.8125, 0.2, 0.9375, 0.2, 0.8125, 0.1, 0.8125, 0.2, 0.9375, 0.3, 0.9375, 0.2, 0.8125, 0.3, 0.9375, 0.3, 0.8125, 0.2, 0.8125, 0.3, 0.9375, 0.4, 0.9375, 0.3, 0.8125, 0.4, 0.9375, 0.4, 0.8125, 0.3, 0.8125, 0.4, 0.9375, 0.5, 0.9375, 0.4, 0.8125, 0.5, 0.9375, 0.5, 0.8125, 0.4, 0.8125, 0.0, 0.9375, 0.1, 0.9375, 0.0, 0.8125, 0.1, 0.9375, 0.1, 0.8125, 0.0, 0.8125, 0.1, 0.9375, 0.2, 0.9375, 0.1, 0.8125, 0.2, 0.9375, 0.2, 0.8125, 0.1, 0.8125, 0.2, 0.9375, 0.3, 0.9375, 0.2, 0.8125, 0.3, 0.9375, 0.3, 0.8125, 0.2, 0.8125, 0.3, 0.9375, 0.4, 0.9375, 0.3, 0.8125, 0.4, 0.9375, 0.4, 0.8125, 0.3, 0.8125, 0.4, 0.9375, 0.5, 0.9375, 0.4, 0.8125, 0.5, 0.9375, 0.5, 0.8125, 0.4, 0.8125, 0.0, 0.9375, 0.1, 0.9375, 0.0, 0.8125, 0.1, 0.9375, 0.1, 0.8125, 0.0, 0.8125, 0.1, 0.9375, 0.2, 0.9375, 0.1, 0.8125, 0.2, 0.9375, 0.2, 0.8125, 0.1, 0.8125, 0.2, 0.9375, 0.3, 0.9375, 0.2, 0.8125, 0.3, 0.9375, 0.3, 0.8125, 0.2, 0.8125, 0.3, 0.9375, 0.4, 0.9375, 0.3, 0.8125, 0.4, 0.9375, 0.4, 0.8125, 0.3, 0.8125, 0.4, 0.9375, 0.5, 0.9375, 0.4, 0.8125, 0.5, 0.9375, 0.5, 0.8125, 0.4, 0.8125, 0.0, 0.9375, 0.1, 0.9375, 0.0, 0.8125, 0.1, 0.9375, 0.1, 0.8125, 0.0, 0.8125, 0.1, 0.9375, 0.2, 0.9375, 0.1, 0.8125, 0.2, 0.9375, 0.2, 0.8125, 0.1, 0.8125, 0.2, 0.9375, 0.3, 0.9375, 0.2, 0.8125, 0.3, 0.9375, 0.3, 0.8125, 0.2, 0.8125, 0.3, 0.9375, 0.4, 0.9375, 0.3, 0.8125, 0.4, 0.9375, 0.4, 0.8125, 0.3, 0.8125, 0.4, 0.9375, 0.5, 0.9375, 0.4, 0.8125, 0.5, 0.9375, 0.5, 0.8125, 0.4, 0.0005, 0.5002, 0.9995, 0.9998, 0.9995, 0.5002, 0.0005, 0.9998, 0.9995, 0.9998, 0.0005, 0.5002, 1.0, 1.0, 0.0, 0.5, 1.0, 0.5, 0.0, 1.0, 0.0, 0.5, 1.0, 1.0])
me_leg1_001.materials.append(mat_sidtab1x_png)
me_leg1_001.use_remesh_fix_poles = True
me_leg1_001.use_remesh_preserve_attributes = False
me_leg1_001.use_mirror_vertex_groups = False
me_leg1_001.update()
me_leg1_002 = bpy.data.meshes.new('leg1.002')
me_leg1_002.from_pydata([(2.1, -0.04921, 0.1717), (2.439, -0.04921, 0.1717), (2.1, 0.2609, 0.3569), (2.439, 0.2609, 0.3569), (2.17, 0.8097, -1.121), (2.369, 0.8097, -1.121), (2.17, 0.9921, -1.012), (2.369, 0.9921, -1.012), (2.1, 0.1098, -0.09452), (2.439, 0.1098, -0.09452), (2.439, 0.4199, 0.09071), (2.1, 0.4199, 0.09071), (2.159, 0.2579, -0.2204), (2.38, 0.2579, -0.2204), (2.38, 0.4606, -0.09938), (2.159, 0.4606, -0.09938), (2.159, 0.6064, -0.804), (2.38, 0.6064, -0.804), (2.38, 0.8091, -0.6829), (2.159, 0.8091, -0.6829), (2.1, 0.6065, -0.9261), (2.439, 0.6065, -0.9261), (2.439, 0.9166, -0.7409), (2.1, 0.9166, -0.7409), (-2.439, -1.874, -0.3421), (2.439, -1.874, -0.3421), (-2.439, 0.007388, 0.7817), (2.439, 0.007388, 0.7817), (-2.439, -1.623, -0.7629), (2.439, -1.623, -0.7629), (-2.439, 0.2587, 0.361), (2.439, 0.2587, 0.361), (-2.538, -1.96, -0.3937), (2.538, -1.96, -0.3937), (-2.538, 0.09174, 0.8316), (2.538, 0.09174, 0.8316), (-2.69, -2.123, -0.2607), (2.69, -2.123, -0.2607), (-2.69, 0.05188, 1.038), (2.69, 0.05188, 1.038), (2.312, -1.346, -0.76), (2.607, -1.513, -0.76), (2.312, -1.346, -1.121), (2.607, -1.513, -1.121), (1.61, -2.731, -0.8343), (1.784, -2.829, -0.8343), (1.61, -2.731, -1.047), (1.784, -2.829, -1.047), (2.159, -1.616, -0.76), (2.454, -1.783, -0.76), (2.454, -1.783, -1.121), (2.159, -1.616, -1.121), (2.12, -1.806, -0.8225), (2.313, -1.914, -0.8225), (2.313, -1.914, -1.059), (2.12, -1.806, -1.059), (1.786, -2.397, -0.8225), (1.978, -2.506, -0.8225), (1.978, -2.506, -1.059), (1.786, -2.397, -1.059), (1.683, -2.46, -0.76), (1.978, -2.626, -0.76), (1.978, -2.626, -1.121), (1.683, -2.46, -1.121), (-2.277, -2.036, -0.76), (-2.12, -1.736, -0.76), (-2.277, -2.036, -1.121), (-2.12, -1.736, -1.121), (-0.8724, -2.695, -0.8343), (-0.7797, -2.519, -0.8343), (-0.8724, -2.695, -1.047), (-0.7797, -2.519, -1.047), (-2.003, -2.18, -0.76), (-1.845, -1.88, -0.76), (-1.845, -1.88, -1.121), (-2.003, -2.18, -1.121), (-1.813, -2.214, -0.8225), (-1.71, -2.018, -0.8225), (-1.71, -2.018, -1.059), (-1.813, -2.214, -1.059), (-1.211, -2.53, -0.8225), (-1.108, -2.334, -0.8225), (-1.108, -2.334, -1.059), (-1.211, -2.53, -1.059), (-1.145, -2.631, -0.76), (-0.9878, -2.331, -0.76), (-0.9878, -2.331, -1.121), (-1.145, -2.631, -1.121), (-2.438, -0.04921, 0.1717), (-2.1, -0.04921, 0.1717), (-2.438, 0.2609, 0.3569), (-2.1, 0.2609, 0.3569), (-2.369, 0.8097, -1.121), (-2.169, 0.8097, -1.121), (-2.369, 0.9921, -1.012), (-2.169, 0.9921, -1.012), (-2.438, 0.1098, -0.09452), (-2.1, 0.1098, -0.09452), (-2.1, 0.4199, 0.09071), (-2.438, 0.4199, 0.09071), (-2.38, 0.2579, -0.2204), (-2.158, 0.2579, -0.2204), (-2.158, 0.4606, -0.09938), (-2.38, 0.4606, -0.09938), (-2.38, 0.6064, -0.804), (-2.158, 0.6064, -0.804), (-2.158, 0.8091, -0.6829), (-2.38, 0.8091, -0.6829), (-2.438, 0.6065, -0.9261), (-2.1, 0.6065, -0.9261), (-2.1, 0.9166, -0.7409), (-2.438, 0.9166, -0.7409)], [], [(6, 7, 5, 4), (8, 9, 1, 0), (107, 104, 100, 103), (15, 12, 8, 11), (98, 99, 90, 91), (21, 22, 18, 17), (47, 46, 63, 62), (11, 8, 0, 2), (103, 100, 96, 99), (58, 59, 55, 54), (23, 20, 16, 19), (94, 92, 108, 111), (106, 107, 103, 102), (76, 77, 73, 72), (57, 58, 54, 53), (20, 21, 17, 16), (71, 70, 87, 86), (105, 106, 102, 101), (13, 14, 10, 9), (104, 105, 101, 100), (111, 108, 104, 107), (5, 7, 22, 21), (28, 29, 25, 24), (30, 31, 29, 28), (30, 28, 24, 26), (89, 91, 90, 88), (49, 50, 43, 41), (83, 80, 76, 79), (102, 103, 99, 98), (36, 32, 33, 37), (37, 33, 35, 39), (46, 47, 45, 44), (48, 49, 41, 40), (74, 75, 66, 67), (78, 79, 75, 74), (59, 56, 52, 55), (86, 87, 83, 82), (68, 69, 85, 84), (18, 19, 15, 14), (55, 52, 48, 51), (9, 10, 3, 1), (63, 60, 56, 59), (70, 68, 84, 87), (80, 81, 77, 76), (52, 53, 49, 48), (51, 48, 40, 42), (108, 109, 105, 104), (7, 6, 23, 22), (29, 31, 27, 25), (110, 111, 107, 106), (65, 67, 66, 64), (39, 35, 34, 38), (38, 34, 32, 36), (70, 71, 69, 68), (72, 73, 65, 64), (50, 51, 42, 43), (12, 13, 9, 8), (31, 30, 26, 27), (22, 23, 19, 18), (4, 5, 21, 20), (97, 98, 91, 89), (79, 76, 72, 75), (95, 94, 111, 110), (61, 62, 58, 57), (45, 47, 62, 61), (56, 57, 53, 52), (14, 15, 11, 10), (75, 72, 64, 66), (84, 85, 81, 80), (6, 4, 20, 23), (17, 18, 14, 13), (53, 54, 50, 49), (38, 36, 37, 39), (85, 86, 82, 81), (46, 44, 60, 63), (94, 95, 93, 92), (96, 97, 89, 88), (19, 16, 12, 15), (54, 55, 51, 50), (10, 11, 2, 3), (60, 61, 57, 56), (44, 45, 61, 60), (81, 82, 78, 77), (77, 78, 74, 73), (73, 74, 67, 65), (87, 84, 80, 83), (69, 71, 86, 85), (25, 27, 26, 24), (100, 101, 97, 96), (99, 96, 88, 90), (62, 63, 59, 58), (92, 93, 109, 108), (82, 83, 79, 78), (101, 102, 98, 97), (16, 17, 13, 12), (109, 110, 106, 105), (93, 95, 110, 109), (33, 32, 34, 35), (41, 43, 42, 40), (1, 3, 2, 0)])
_uv = me_leg1_002.uv_layers.new(name='UVMap')
_uv.uv.foreach_set('vector', [0.9375, 0.5, 0.8125, 0.5, 0.8125, 0.0, 0.9375, 0.0, 0.8125, 0.1, 0.9375, 0.1, 0.9375, 0.0, 0.8125, 0.0, 0.8125, 0.3, 0.9375, 0.3, 0.9375, 0.2, 0.8125, 0.2, 0.8125, 0.2, 0.9375, 0.2, 0.9375, 0.1, 0.8125, 0.1, 0.8125, 0.1, 0.9375, 0.1, 0.9375, 0.0, 0.8125, 0.0, 0.8125, 0.4, 0.9375, 0.4, 0.9375, 0.3, 0.8125, 0.3, 0.8125, 0.5, 0.9375, 0.5, 0.9375, 0.4, 0.8125, 0.4, 0.8125, 0.1, 0.9375, 0.1, 0.9375, 0.0, 0.8125, 0.0, 0.8125, 0.2, 0.9375, 0.2, 0.9375, 0.1, 0.8125, 0.1, 0.8125, 0.3, 0.9375, 0.3, 0.9375, 0.2, 0.8125, 0.2, 0.8125, 0.4, 0.9375, 0.4, 0.9375, 0.3, 0.8125, 0.3, 0.8125, 0.5, 0.9375, 0.5, 0.9375, 0.4, 0.8125, 0.4, 0.8125, 0.3, 0.9375, 0.3, 0.9375, 0.2, 0.8125, 0.2, 0.8125, 0.2, 0.9375, 0.2, 0.9375, 0.1, 0.8125, 0.1, 0.8125, 0.3, 0.9375, 0.3, 0.9375, 0.2, 0.8125, 0.2, 0.8125, 0.4, 0.9375, 0.4, 0.9375, 0.3, 0.8125, 0.3, 0.8125, 0.5, 0.9375, 0.5, 0.9375, 0.4, 0.8125, 0.4, 0.8125, 0.3, 0.9375, 0.3, 0.9375, 0.2, 0.8125, 0.2, 0.8125, 0.2, 0.9375, 0.2, 0.9375, 0.1, 0.8125, 0.1, 0.8125, 0.3, 0.9375, 0.3, 0.9375, 0.2, 0.8125, 0.2, 0.8125, 0.4, 0.9375, 0.4, 0.9375, 0.3, 0.8125, 0.3, 0.8125, 0.5, 0.9375, 0.5, 0.9375, 0.4, 0.8125, 0.4, 0.0003347, 0.02523, 0.7271, 0.02523, 0.7271, 0.1393, 0.0003347, 0.1393, 0.0005, 0.9998, 0.9995, 0.9998, 0.9995, 0.5002, 0.0005, 0.5002, 0.0003635, 0.02523, 0.7271, 0.02523, 0.7271, 0.1393, 0.0003635, 0.1393, 0.9375, 0.0, 0.9375, 0.5, 0.8125, 0.5, 0.8125, 0.0, 0.8125, 0.1, 0.9375, 0.1, 0.9375, 0.0, 0.8125, 0.0, 0.8125, 0.3, 0.9375, 0.3, 0.9375, 0.2, 0.8125, 0.2, 0.8125, 0.2, 0.9375, 0.2, 0.9375, 0.1, 0.8125, 0.1, 0.1344, 0.6037, 0.1547, 0.5135, 0.8322, 0.5135, 0.8526, 0.6037, 0.1409, 0.6037, 0.1612, 0.5135, 0.8388, 0.5135, 0.8591, 0.6037, 0.9375, 0.5, 0.8125, 0.5, 0.8125, 0.0, 0.9375, 0.0, 0.8125, 0.1, 0.9375, 0.1, 0.9375, 0.0, 0.8125, 0.0, 0.8125, 0.1, 0.9375, 0.1, 0.9375, 0.0, 0.8125, 0.0, 0.8125, 0.2, 0.9375, 0.2, 0.9375, 0.1, 0.8125, 0.1, 0.8125, 0.3, 0.9375, 0.3, 0.9375, 0.2, 0.8125, 0.2, 0.8125, 0.4, 0.9375, 0.4, 0.9375, 0.3, 0.8125, 0.3, 0.8125, 0.5, 0.9375, 0.5, 0.9375, 0.4, 0.8125, 0.4, 0.8125, 0.3, 0.9375, 0.3, 0.9375, 0.2, 0.8125, 0.2, 0.8125, 0.2, 0.9375, 0.2, 0.9375, 0.1, 0.8125, 0.1, 0.8125, 0.1, 0.9375, 0.1, 0.9375, 0.0, 0.8125, 0.0, 0.8125, 0.4, 0.9375, 0.4, 0.9375, 0.3, 0.8125, 0.3, 0.8125, 0.5, 0.9375, 0.5, 0.9375, 0.4, 0.8125, 0.4, 0.8125, 0.3, 0.9375, 0.3, 0.9375, 0.2, 0.8125, 0.2, 0.8125, 0.2, 0.9375, 0.2, 0.9375, 0.1, 0.8125, 0.1, 0.8125, 0.1, 0.9375, 0.1, 0.9375, 0.0, 0.8125, 0.0, 0.8125, 0.4, 0.9375, 0.4, 0.9375, 0.3, 0.8125, 0.3, 0.8125, 0.5, 0.9375, 0.5, 0.9375, 0.4, 0.8125, 0.4, 0.0003635, 0.02523, 0.7271, 0.02523, 0.7271, 0.1393, 0.0003635, 0.1393, 0.8125, 0.4, 0.9375, 0.4, 0.9375, 0.3, 0.8125, 0.3, 0.9375, 0.0, 0.9375, 0.5, 0.8125, 0.5, 0.8125, 0.0, 0.1474, 0.6037, 0.1678, 0.5135, 0.8453, 0.5135, 0.8656, 0.6037, 0.1409, 0.6037, 0.1612, 0.5135, 0.8388, 0.5135, 0.8591, 0.6037, 0.9375, 0.5, 0.8125, 0.5, 0.8125, 0.0, 0.9375, 0.0, 0.8125, 0.1, 0.9375, 0.1, 0.9375, 0.0, 0.8125, 0.0, 0.8125, 0.1, 0.9375, 0.1, 0.9375, 0.0, 0.8125, 0.0, 0.8125, 0.2, 0.9375, 0.2, 0.9375, 0.1, 0.8125, 0.1, 0.000392, 0.02523, 0.7272, 0.02523, 0.7272, 0.1393, 0.000392, 0.1393, 0.8125, 0.4, 0.9375, 0.4, 0.9375, 0.3, 0.8125, 0.3, 0.8125, 0.5, 0.9375, 0.5, 0.9375, 0.4, 0.8125, 0.4, 0.8125, 0.1, 0.9375, 0.1, 0.9375, 0.0, 0.8125, 0.0, 0.8125, 0.2, 0.9375, 0.2, 0.9375, 0.1, 0.8125, 0.1, 0.8125, 0.5, 0.9375, 0.5, 0.9375, 0.4, 0.8125, 0.4, 0.8125, 0.4, 0.9375, 0.4, 0.9375, 0.3, 0.8125, 0.3, 0.8125, 0.5, 0.9375, 0.5, 0.9375, 0.4, 0.8125, 0.4, 0.8125, 0.3, 0.9375, 0.3, 0.9375, 0.2, 0.8125, 0.2, 0.8125, 0.2, 0.9375, 0.2, 0.9375, 0.1, 0.8125, 0.1, 0.8125, 0.1, 0.9375, 0.1, 0.9375, 0.0, 0.8125, 0.0, 0.8125, 0.4, 0.9375, 0.4, 0.9375, 0.3, 0.8125, 0.3, 0.8125, 0.5, 0.9375, 0.5, 0.9375, 0.4, 0.8125, 0.4, 0.8125, 0.3, 0.9375, 0.3, 0.9375, 0.2, 0.8125, 0.2, 0.8125, 0.2, 0.9375, 0.2, 0.9375, 0.1, 0.8125, 0.1, 0.0, 1.0, 0.0, 0.5, 1.0, 0.5, 1.0, 1.0, 0.8125, 0.4, 0.9375, 0.4, 0.9375, 0.3, 0.8125, 0.3, 0.8125, 0.5, 0.9375, 0.5, 0.9375, 0.4, 0.8125, 0.4, 0.9375, 0.5, 0.8125, 0.5, 0.8125, 0.0, 0.9375, 0.0, 0.8125, 0.1, 0.9375, 0.1, 0.9375, 0.0, 0.8125, 0.0, 0.8125, 0.3, 0.9375, 0.3, 0.9375, 0.2, 0.8125, 0.2, 0.8125, 0.2, 0.9375, 0.2, 0.9375, 0.1, 0.8125, 0.1, 0.8125, 0.1, 0.9375, 0.1, 0.9375, 0.0, 0.8125, 0.0, 0.8125, 0.4, 0.9375, 0.4, 0.9375, 0.3, 0.8125, 0.3, 0.8125, 0.5, 0.9375, 0.5, 0.9375, 0.4, 0.8125, 0.4, 0.8125, 0.3, 0.9375, 0.3, 0.9375, 0.2, 0.8125, 0.2, 0.8125, 0.2, 0.9375, 0.2, 0.9375, 0.1, 0.8125, 0.1, 0.8125, 0.1, 0.9375, 0.1, 0.9375, 0.0, 0.8125, 0.0, 0.8125, 0.4, 0.9375, 0.4, 0.9375, 0.3, 0.8125, 0.3, 0.8125, 0.5, 0.9375, 0.5, 0.9375, 0.4, 0.8125, 0.4, 0.7271, 0.000151, 0.7271, 0.3023, 0.0003347, 0.3023, 0.0003347, 0.0001512, 0.8125, 0.2, 0.9375, 0.2, 0.9375, 0.1, 0.8125, 0.1, 0.8125, 0.1, 0.9375, 0.1, 0.9375, 0.0, 0.8125, 0.0, 0.8125, 0.4, 0.9375, 0.4, 0.9375, 0.3, 0.8125, 0.3, 0.8125, 0.5, 0.9375, 0.5, 0.9375, 0.4, 0.8125, 0.4, 0.8125, 0.3, 0.9375, 0.3, 0.9375, 0.2, 0.8125, 0.2, 0.8125, 0.2, 0.9375, 0.2, 0.9375, 0.1, 0.8125, 0.1, 0.8125, 0.3, 0.9375, 0.3, 0.9375, 0.2, 0.8125, 0.2, 0.8125, 0.4, 0.9375, 0.4, 0.9375, 0.3, 0.8125, 0.3, 0.8125, 0.5, 0.9375, 0.5, 0.9375, 0.4, 0.8125, 0.4, 0.1678, 0.5806, 0.8453, 0.5806, 0.8453, 0.9194, 0.1678, 0.9194, 0.9375, 0.0, 0.9375, 0.5, 0.8125, 0.5, 0.8125, 0.0, 0.9375, 0.0, 0.9375, 0.5, 0.8125, 0.5, 0.8125, 0.0])
me_leg1_002.materials.append(mat_sidtab1x_png)
me_leg1_002.use_remesh_fix_poles = True
me_leg1_002.use_remesh_preserve_attributes = False
me_leg1_002.use_mirror_vertex_groups = False
me_leg1_002.update()

# ---- objects
ob_coftab1a = bpy.data.objects.new('coftab1a', me_leg1)
ob_coftab1ax = bpy.data.objects.new('coftab1ax', me_leg1_001)
ob_coftab1ay = bpy.data.objects.new('coftab1ay', me_leg1_002)

# ---- transforms, parenting, visibility, modifiers, constraints
ob_coftab1a.location = (0.0, 0.0, 0.0)
ob_coftab1a.lineart.crease_threshold = 0.0
ob_coftab1ax.location = (10.0, 0.0, 0.0)
ob_coftab1ax.lineart.crease_threshold = 0.0
ob_coftab1ay.location = (20.0, 0.0, 0.0)
ob_coftab1ay.lineart.crease_threshold = 0.0

# ---- collection membership
col_collection.objects.link(ob_coftab1a)
col_collection.objects.link(ob_coftab1ax)
col_collection.objects.link(ob_coftab1ay)

# ---- scene / render settings (as saved in the file)
scene.frame_start = 1; scene.frame_end = 250; scene.frame_set(1)
scene.render.engine = 'BLENDER_EEVEE_NEXT'
scene.cycles.use_denoising = False
scene.cycles.samples = 128
scene.cycles.sampling_pattern = 'TABULATED_SOBOL'
scene.cycles.use_adaptive_sampling = False
scene.cycles.use_light_tree = False
scene.view_settings.view_transform = 'Filmic'
bpy.context.view_layer.update()

# ---- added for rendering (the .blend has no active camera and no usable light): camera, sun
cam_auto = bpy.data.cameras.new('AutoCamera')
cam_auto.lens = 50.0
cam_auto.sensor_width = 36.0
cam_auto.clip_end = 1000.0
ob_auto_camera = bpy.data.objects.new('AutoCamera', cam_auto)
scene.collection.objects.link(ob_auto_camera)
ob_auto_camera.location = (33.8762, -29.4326, 19.101)
ob_auto_camera.rotation_euler = (1.09748, -7.21219e-08, 0.694738)
scene.camera = ob_auto_camera
light_auto_sun = bpy.data.lights.new('AutoSun', 'SUN')
light_auto_sun.energy = 3.0
light_auto_sun.angle = 0.0523599
ob_auto_sun = bpy.data.objects.new('AutoSun', light_auto_sun)
scene.collection.objects.link(ob_auto_sun)
ob_auto_sun.rotation_euler = (0.872665, 0.174533, 0.523599)
bpy.context.view_layer.update()
